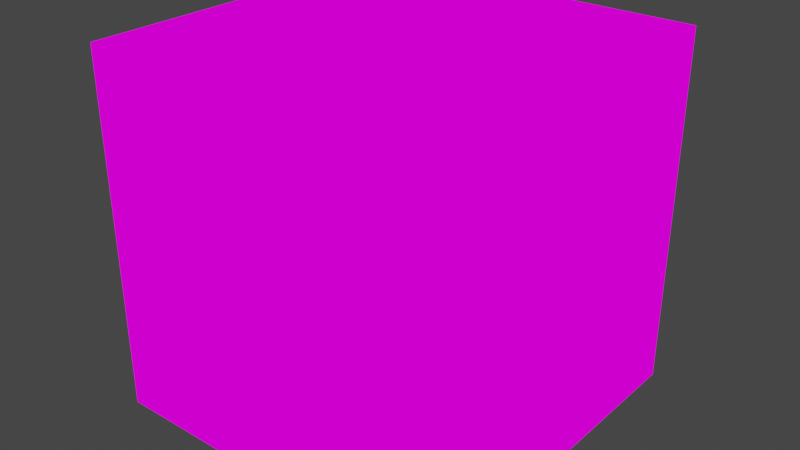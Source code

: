 # Source: cube_projection.blend  (saved by Blender 2.82.7; exported with 4.5.12 LTS)
import bpy
from mathutils import Matrix  # noqa: F401  (used for matrix-valued properties, if any)

bpy.ops.wm.read_factory_settings(use_empty=True)
scene = bpy.context.scene
scene.name = 'Scene'

# ---- collections
col_collection = bpy.data.collections.new('Collection'); scene.collection.children.link(col_collection)

# ---- images (referenced by path relative to the original .blend; pixels are not part of the script)
import os
ASSET_DIR = os.environ.get("B2B_ASSET_DIR", "")  # directory of the original .blend (textures are referenced by path, not embedded)
HERE = os.path.dirname(os.path.abspath(__file__))  # packed textures are extracted next to this script under _unpacked/

def load_image(name, relpath, width, height, colorspace="sRGB"):
    """Load a texture the original file referenced (path relative to the .blend, or extracted next to this script)."""
    p = next((c for c in (os.path.join(HERE, relpath), os.path.join(ASSET_DIR, relpath)) if relpath and os.path.exists(c)), "")
    if p:
        img = bpy.data.images.load(p, check_existing=True)
        img.name = name
    else:  # same state as the original file: an image datablock whose file is absent (Cycles renders it pink)
        img = bpy.data.images.new(name, width, height)
        img.source = "FILE"
        img.filepath = "//" + (relpath or name)
    img.colorspace_settings.name = colorspace
    return img
img_skybox_png = load_image('skybox.png', 'skybox.png', 1024, 1024, 'sRGB')

# ---- materials (node trees are filled in below, after node groups)
mat_material = bpy.data.materials.new('Material')
mat_material.alpha_threshold = 0.0
mat_material.use_transparent_shadow = False
mat_material.line_color = (0.0, 0.0, 0.0, 1.0)

# ---- material node trees
mat_material.use_nodes = True; mat_material.node_tree.nodes.clear()
_N = mat_material.node_tree.nodes; _L = mat_material.node_tree.links
n0 = _N.new('ShaderNodeOutputMaterial'); n0.name = 'Material Output'; n0.location = (300, 300)
n1 = _N.new('ShaderNodeTexImage'); n1.name = 'Image Texture'; n1.location = (-86, 268)
n1.image = img_skybox_png
n1.interpolation = 'Closest'
_L.new(n1.outputs[0], n0.inputs[0])
n0.is_active_output = True

# ---- world
world_world = bpy.data.worlds.new('World'); scene.world = world_world
world_world.use_nodes = True; world_world.node_tree.nodes.clear()
_N = world_world.node_tree.nodes; _L = world_world.node_tree.links
n0 = _N.new('ShaderNodeOutputWorld'); n0.name = 'World Output'; n0.location = (300, 300)
n1 = _N.new('ShaderNodeBackground'); n1.name = 'Background'; n1.location = (10, 300)
n1.inputs[0].default_value = (0.05088, 0.05088, 0.05088, 1.0)
_L.new(n1.outputs[0], n0.inputs[0])
n0.is_active_output = True
world_world.color = (0.05088, 0.05088, 0.05088)
world_world.use_sun_shadow = False
world_world.sun_shadow_jitter_overblur = 0.0

# ---- lights
light_light = bpy.data.lights.new('Light', 'POINT')
light_light.transmission_factor = 0.0
light_light.energy = 1000.0
light_light.shadow_soft_size = 0.1
light_light.shadow_maximum_resolution = 0.006
light_light.use_absolute_resolution = True

# ---- meshes
me_cube_001 = bpy.data.meshes.new('Cube.001')
me_cube_001.from_pydata([(-1.0, -1.0, -1.0), (-1.0, -1.0, 1.0), (-1.0, 1.0, -1.0), (-1.0, 1.0, 1.0), (1.0, -1.0, -1.0), (1.0, -1.0, 1.0), (1.0, 1.0, -1.0), (1.0, 1.0, 1.0)], [], [(0, 2, 3, 1), (2, 6, 7, 3), (6, 4, 5, 7), (4, 0, 1, 5), (2, 0, 4, 6), (7, 5, 1, 3)])
_uv = me_cube_001.uv_layers.new(name='UVMap')
_uv.uv.foreach_set('vector', [0.4997, 0.002441, 0.3753, 0.002441, 0.3753, 0.9976, 0.4997, 0.9976, 0.3747, 0.002441, 0.2503, 0.002441, 0.2503, 0.9976, 0.3747, 0.9976, 0.2497, 0.002441, 0.1253, 0.002441, 0.1253, 0.9976, 0.2497, 0.9976, 0.1247, 0.002441, 0.0003052, 0.002441, 0.0003052, 0.9976, 0.1247, 0.9976, 0.7497, 0.002441, 0.6253, 0.002441, 0.6253, 0.9976, 0.7497, 0.9976, 0.6247, 0.002441, 0.5003, 0.002441, 0.5003, 0.9976, 0.6247, 0.9976])
me_cube_001.materials.append(mat_material)
me_cube_001.use_remesh_fix_poles = True
me_cube_001.use_remesh_preserve_attributes = False
me_cube_001.use_mirror_vertex_groups = False
me_cube_001.update()

# ---- objects
ob_light = bpy.data.objects.new('Light', light_light)
ob_cube = bpy.data.objects.new('Cube', me_cube_001)

# ---- transforms, parenting, visibility, modifiers, constraints
ob_light.location = (0.0, 0.0, 0.0)
ob_light.rotation_euler = (0.6503, 0.05522, 1.866)
ob_light.lock_rotations_4d = False
ob_light.empty_display_type = 'ARROWS'
ob_light.color = (0.0, 0.0, 0.0, 0.0)
ob_light.lineart.crease_threshold = 0.0
ob_cube.location = (0.0, 0.0, 0.0)
ob_cube.rotation_euler = (0.0, -0.0, 3.142)
ob_cube.lineart.crease_threshold = 0.0

# ---- collection membership
col_collection.objects.link(ob_light)
col_collection.objects.link(ob_cube)

# ---- scene / render settings (as saved in the file)
scene.frame_start = 1; scene.frame_end = 250; scene.frame_set(1)
scene.render.engine = 'BLENDER_EEVEE_NEXT'
scene.cycles.use_denoising = False
scene.cycles.samples = 128
scene.cycles.sampling_pattern = 'TABULATED_SOBOL'
scene.cycles.use_adaptive_sampling = False
scene.cycles.use_light_tree = False
scene.view_settings.view_transform = 'Filmic'
bpy.context.view_layer.update()

# ---- added for rendering (the .blend has no active camera): camera
cam_auto = bpy.data.cameras.new('AutoCamera')
cam_auto.lens = 50.0
cam_auto.sensor_width = 36.0
cam_auto.clip_end = 1000.0
ob_auto_camera = bpy.data.objects.new('AutoCamera', cam_auto)
scene.collection.objects.link(ob_auto_camera)
ob_auto_camera.location = (3.20507, -3.84609, 2.56406)
ob_auto_camera.rotation_euler = (1.09748, -7.21219e-08, 0.694738)
scene.camera = ob_auto_camera
bpy.context.view_layer.update()

